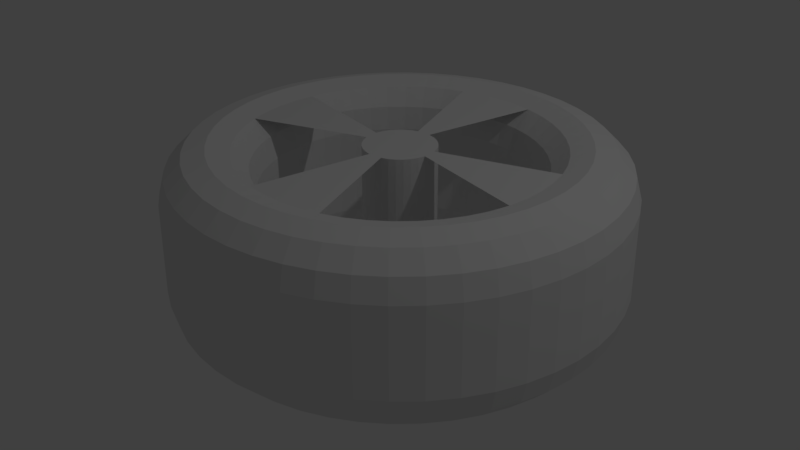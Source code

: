 # Source: wheel.blend  (saved by Blender 2.77.0; exported with 4.5.12 LTS)
import bpy
from mathutils import Matrix  # noqa: F401  (used for matrix-valued properties, if any)

bpy.ops.wm.read_factory_settings(use_empty=True)
scene = bpy.context.scene
scene.name = 'Scene'

# ---- collections
col_collection_1 = bpy.data.collections.new('Collection 1'); scene.collection.children.link(col_collection_1)

# ---- world
world_world = bpy.data.worlds.new('World'); scene.world = world_world
world_world.color = (0.05088, 0.05088, 0.05088)
world_world.use_sun_shadow = False
world_world.sun_shadow_jitter_overblur = 0.0
world_world.cycles.sampling_method = 'MANUAL'

# ---- cameras
cam_camera = bpy.data.cameras.new('Camera')
cam_camera.clip_end = 100.0
cam_camera.lens = 35.0
cam_camera.sensor_width = 32.0
cam_camera.sensor_height = 18.0
cam_camera.ortho_scale = 7.314
cam_camera.dof.focus_distance = 0.0
cam_camera.dof.aperture_fstop = 128.0

# ---- lights
light_lamp = bpy.data.lights.new('Lamp', 'POINT')
light_lamp.transmission_factor = 0.0
light_lamp.cutoff_distance = 30.0
light_lamp.energy = 100.0
light_lamp.shadow_buffer_clip_start = 1.001
light_lamp.shadow_soft_size = 0.1
light_lamp.shadow_maximum_resolution = 0.006
light_lamp.use_absolute_resolution = True

# ---- meshes
me_torus_003 = bpy.data.meshes.new('Torus.003')
me_torus_003.from_pydata([(1.25, 0.0, 0.0), (0.75, 0.0, 3.062e-17), (0.7835, 0.0, -0.125), (0.875, 0.0, -0.2165), (1.0, 0.0, -0.25), (1.125, 0.0, -0.2165), (1.217, 0.0, -0.125), (1.239, 0.1632, 0.0), (0.7436, 0.09789, 3.062e-17), (0.7768, 0.1023, -0.125), (0.8675, 0.1142, -0.2165), (0.9914, 0.1305, -0.25), (1.115, 0.1468, -0.2165), (1.206, 0.1588, -0.125), (1.207, 0.3235, 0.0), (0.7244, 0.1941, 3.062e-17), (0.7568, 0.2028, -0.125), (0.8452, 0.2265, -0.2165), (0.9659, 0.2588, -0.25), (1.087, 0.2912, -0.2165), (1.175, 0.3149, -0.125), (1.155, 0.4784, 0.0), (0.6929, 0.287, 3.062e-17), (0.7239, 0.2998, -0.125), (0.8084, 0.3348, -0.2165), (0.9239, 0.3827, -0.25), (1.039, 0.4305, -0.2165), (1.124, 0.4655, -0.125), (1.083, 0.625, 0.0), (0.6495, 0.375, 3.062e-17), (0.6785, 0.3917, -0.125), (0.7578, 0.4375, -0.2165), (0.866, 0.5, -0.25), (0.9743, 0.5625, -0.2165), (1.054, 0.6083, -0.125), (0.9917, 0.761, 0.0), (0.595, 0.4566, 3.062e-17), (0.6216, 0.477, -0.125), (0.6942, 0.5327, -0.2165), (0.7934, 0.6088, -0.25), (0.8925, 0.6849, -0.2165), (0.9651, 0.7406, -0.125), (0.8839, 0.8839, 0.0), (0.5303, 0.5303, 3.062e-17), (0.554, 0.554, -0.125), (0.6187, 0.6187, -0.2165), (0.7071, 0.7071, -0.25), (0.7955, 0.7955, -0.2165), (0.8602, 0.8602, -0.125), (0.761, 0.9917, 0.0), (0.4566, 0.595, 3.062e-17), (0.477, 0.6216, -0.125), (0.5327, 0.6942, -0.2165), (0.6088, 0.7934, -0.25), (0.6849, 0.8925, -0.2165), (0.7406, 0.9651, -0.125), (0.625, 1.083, 0.0), (0.375, 0.6495, 3.062e-17), (0.3917, 0.6785, -0.125), (0.4375, 0.7578, -0.2165), (0.5, 0.866, -0.25), (0.5625, 0.9743, -0.2165), (0.6083, 1.054, -0.125), (0.4784, 1.155, 0.0), (0.287, 0.6929, 3.062e-17), (0.2998, 0.7239, -0.125), (0.3348, 0.8084, -0.2165), (0.3827, 0.9239, -0.25), (0.4305, 1.039, -0.2165), (0.4655, 1.124, -0.125), (0.3235, 1.207, 0.0), (0.1941, 0.7244, 3.062e-17), (0.2028, 0.7568, -0.125), (0.2265, 0.8452, -0.2165), (0.2588, 0.9659, -0.25), (0.2912, 1.087, -0.2165), (0.3149, 1.175, -0.125), (0.1632, 1.239, 0.0), (0.09789, 0.7436, 3.062e-17), (0.1023, 0.7768, -0.125), (0.1142, 0.8675, -0.2165), (0.1305, 0.9914, -0.25), (0.1468, 1.115, -0.2165), (0.1588, 1.206, -0.125), (5.96e-08, 1.25, 0.0), (8.941e-08, 0.75, 3.062e-17), (5.96e-08, 0.7835, -0.125), (8.941e-08, 0.875, -0.2165), (8.941e-08, 1.0, -0.25), (1.192e-07, 1.125, -0.2165), (1.192e-07, 1.217, -0.125), (-0.1632, 1.239, 0.0), (-0.09789, 0.7436, 3.062e-17), (-0.1023, 0.7768, -0.125), (-0.1142, 0.8675, -0.2165), (-0.1305, 0.9914, -0.25), (-0.1468, 1.115, -0.2165), (-0.1588, 1.206, -0.125), (-0.3235, 1.207, 0.0), (-0.1941, 0.7244, 3.062e-17), (-0.2028, 0.7568, -0.125), (-0.2265, 0.8452, -0.2165), (-0.2588, 0.9659, -0.25), (-0.2912, 1.087, -0.2165), (-0.3149, 1.175, -0.125), (-0.4784, 1.155, 0.0), (-0.287, 0.6929, 3.062e-17), (-0.2998, 0.7239, -0.125), (-0.3348, 0.8084, -0.2165), (-0.3827, 0.9239, -0.25), (-0.4305, 1.039, -0.2165), (-0.4655, 1.124, -0.125), (-0.625, 1.083, 0.0), (-0.375, 0.6495, 3.062e-17), (-0.3917, 0.6785, -0.125), (-0.4375, 0.7578, -0.2165), (-0.5, 0.866, -0.25), (-0.5625, 0.9743, -0.2165), (-0.6083, 1.054, -0.125), (-0.761, 0.9917, 0.0), (-0.4566, 0.595, 3.062e-17), (-0.477, 0.6216, -0.125), (-0.5327, 0.6942, -0.2165), (-0.6088, 0.7934, -0.25), (-0.6849, 0.8925, -0.2165), (-0.7406, 0.9651, -0.125), (-0.8839, 0.8839, 0.0), (-0.5303, 0.5303, 3.062e-17), (-0.554, 0.554, -0.125), (-0.6187, 0.6187, -0.2165), (-0.7071, 0.7071, -0.25), (-0.7955, 0.7955, -0.2165), (-0.8602, 0.8602, -0.125), (-0.9917, 0.761, 0.0), (-0.595, 0.4566, 3.062e-17), (-0.6216, 0.477, -0.125), (-0.6942, 0.5327, -0.2165), (-0.7934, 0.6088, -0.25), (-0.8925, 0.6849, -0.2165), (-0.9651, 0.7406, -0.125), (-1.083, 0.625, 0.0), (-0.6495, 0.375, 3.062e-17), (-0.6785, 0.3917, -0.125), (-0.7578, 0.4375, -0.2165), (-0.866, 0.5, -0.25), (-0.9743, 0.5625, -0.2165), (-1.054, 0.6083, -0.125), (-1.155, 0.4784, 0.0), (-0.6929, 0.287, 3.062e-17), (-0.7239, 0.2998, -0.125), (-0.8084, 0.3348, -0.2165), (-0.9239, 0.3827, -0.25), (-1.039, 0.4305, -0.2165), (-1.124, 0.4655, -0.125), (-1.207, 0.3235, 0.0), (-0.7244, 0.1941, 3.062e-17), (-0.7568, 0.2028, -0.125), (-0.8452, 0.2265, -0.2165), (-0.9659, 0.2588, -0.25), (-1.087, 0.2912, -0.2165), (-1.175, 0.3149, -0.125), (-1.239, 0.1632, 0.0), (-0.7436, 0.09789, 3.062e-17), (-0.7768, 0.1023, -0.125), (-0.8675, 0.1142, -0.2165), (-0.9914, 0.1305, -0.25), (-1.115, 0.1468, -0.2165), (-1.206, 0.1588, -0.125), (-1.25, 1.093e-07, 0.0), (-0.75, 6.557e-08, 3.062e-17), (-0.7835, 6.85e-08, -0.125), (-0.875, 7.649e-08, -0.2165), (-1.0, 8.742e-08, -0.25), (-1.125, 9.835e-08, -0.2165), (-1.217, 1.064e-07, -0.125), (-1.239, -0.1632, 0.0), (-0.7436, -0.09789, 3.062e-17), (-0.7768, -0.1023, -0.125), (-0.8675, -0.1142, -0.2165), (-0.9914, -0.1305, -0.25), (-1.115, -0.1468, -0.2165), (-1.206, -0.1588, -0.125), (-1.207, -0.3235, 0.0), (-0.7244, -0.1941, 3.062e-17), (-0.7568, -0.2028, -0.125), (-0.8452, -0.2265, -0.2165), (-0.9659, -0.2588, -0.25), (-1.087, -0.2912, -0.2165), (-1.175, -0.3149, -0.125), (-1.155, -0.4784, 0.0), (-0.6929, -0.287, 3.062e-17), (-0.7239, -0.2998, -0.125), (-0.8084, -0.3348, -0.2165), (-0.9239, -0.3827, -0.25), (-1.039, -0.4305, -0.2165), (-1.124, -0.4655, -0.125), (-1.083, -0.625, 0.0), (-0.6495, -0.375, 3.062e-17), (-0.6785, -0.3917, -0.125), (-0.7578, -0.4375, -0.2165), (-0.866, -0.5, -0.25), (-0.9743, -0.5625, -0.2165), (-1.054, -0.6083, -0.125), (-0.9917, -0.761, 0.0), (-0.595, -0.4566, 3.062e-17), (-0.6216, -0.477, -0.125), (-0.6942, -0.5327, -0.2165), (-0.7934, -0.6088, -0.25), (-0.8925, -0.6849, -0.2165), (-0.9651, -0.7406, -0.125), (-0.8839, -0.8839, 0.0), (-0.5303, -0.5303, 3.062e-17), (-0.554, -0.554, -0.125), (-0.6187, -0.6187, -0.2165), (-0.7071, -0.7071, -0.25), (-0.7955, -0.7955, -0.2165), (-0.8602, -0.8602, -0.125), (-0.761, -0.9917, 0.0), (-0.4566, -0.595, 3.062e-17), (-0.477, -0.6216, -0.125), (-0.5327, -0.6942, -0.2165), (-0.6088, -0.7934, -0.25), (-0.6849, -0.8925, -0.2165), (-0.7406, -0.9651, -0.125), (-0.625, -1.083, 0.0), (-0.375, -0.6495, 3.062e-17), (-0.3917, -0.6785, -0.125), (-0.4375, -0.7578, -0.2165), (-0.5, -0.866, -0.25), (-0.5625, -0.9743, -0.2165), (-0.6083, -1.054, -0.125), (-0.4784, -1.155, 0.0), (-0.287, -0.6929, 3.062e-17), (-0.2998, -0.7239, -0.125), (-0.3348, -0.8084, -0.2165), (-0.3827, -0.9239, -0.25), (-0.4305, -1.039, -0.2165), (-0.4655, -1.124, -0.125), (-0.3235, -1.207, 0.0), (-0.1941, -0.7244, 3.062e-17), (-0.2028, -0.7568, -0.125), (-0.2265, -0.8452, -0.2165), (-0.2588, -0.9659, -0.25), (-0.2912, -1.087, -0.2165), (-0.3149, -1.175, -0.125), (-0.1632, -1.239, 0.0), (-0.0979, -0.7436, 3.062e-17), (-0.1023, -0.7768, -0.125), (-0.1142, -0.8675, -0.2165), (-0.1305, -0.9914, -0.25), (-0.1468, -1.115, -0.2165), (-0.1588, -1.206, -0.125), (5.96e-08, -1.25, 0.0), (8.941e-08, -0.75, 3.062e-17), (5.96e-08, -0.7835, -0.125), (8.941e-08, -0.875, -0.2165), (8.941e-08, -1.0, -0.25), (1.192e-07, -1.125, -0.2165), (1.192e-07, -1.217, -0.125), (0.1632, -1.239, 0.0), (0.09789, -0.7436, 3.062e-17), (0.1023, -0.7768, -0.125), (0.1142, -0.8675, -0.2165), (0.1305, -0.9914, -0.25), (0.1468, -1.115, -0.2165), (0.1588, -1.206, -0.125), (0.3235, -1.207, 0.0), (0.1941, -0.7244, 3.062e-17), (0.2028, -0.7568, -0.125), (0.2265, -0.8452, -0.2165), (0.2588, -0.9659, -0.25), (0.2912, -1.087, -0.2165), (0.3149, -1.175, -0.125), (0.4784, -1.155, 0.0), (0.287, -0.6929, 3.062e-17), (0.2998, -0.7239, -0.125), (0.3348, -0.8084, -0.2165), (0.3827, -0.9239, -0.25), (0.4305, -1.039, -0.2165), (0.4655, -1.124, -0.125), (0.625, -1.083, 0.0), (0.375, -0.6495, 3.062e-17), (0.3917, -0.6785, -0.125), (0.4375, -0.7578, -0.2165), (0.5, -0.866, -0.25), (0.5625, -0.9743, -0.2165), (0.6083, -1.054, -0.125), (0.761, -0.9917, 0.0), (0.4566, -0.595, 3.062e-17), (0.477, -0.6216, -0.125), (0.5327, -0.6942, -0.2165), (0.6088, -0.7934, -0.25), (0.6849, -0.8925, -0.2165), (0.7406, -0.9651, -0.125), (0.8839, -0.8839, 0.0), (0.5303, -0.5303, 3.062e-17), (0.554, -0.554, -0.125), (0.6187, -0.6187, -0.2165), (0.7071, -0.7071, -0.25), (0.7955, -0.7955, -0.2165), (0.8602, -0.8602, -0.125), (0.9917, -0.761, 0.0), (0.595, -0.4566, 3.062e-17), (0.6216, -0.477, -0.125), (0.6942, -0.5327, -0.2165), (0.7934, -0.6088, -0.25), (0.8925, -0.6849, -0.2165), (0.9651, -0.7406, -0.125), (1.083, -0.625, 0.0), (0.6495, -0.375, 3.062e-17), (0.6785, -0.3917, -0.125), (0.7578, -0.4375, -0.2165), (0.866, -0.5, -0.25), (0.9743, -0.5625, -0.2165), (1.054, -0.6083, -0.125), (1.155, -0.4784, 0.0), (0.6929, -0.287, 3.062e-17), (0.7239, -0.2998, -0.125), (0.8084, -0.3348, -0.2165), (0.9239, -0.3827, -0.25), (1.039, -0.4305, -0.2165), (1.124, -0.4655, -0.125), (1.207, -0.3235, 0.0), (0.7244, -0.1941, 3.062e-17), (0.7568, -0.2028, -0.125), (0.8452, -0.2265, -0.2165), (0.9659, -0.2588, -0.25), (1.087, -0.2912, -0.2165), (1.175, -0.3149, -0.125), (1.239, -0.1632, 0.0), (0.7436, -0.09789, 3.062e-17), (0.7768, -0.1023, -0.125), (0.8675, -0.1142, -0.2165), (0.9914, -0.1305, -0.25), (1.115, -0.1468, -0.2165), (1.206, -0.1588, -0.125), (1.25, 0.0, 0.5), (1.217, 0.0, 0.625), (1.125, 0.0, 0.7165), (1.0, 0.0, 0.75), (0.875, 0.0, 0.7165), (0.7835, 0.0, 0.625), (0.75, 0.0, 0.5), (1.239, 0.1632, 0.5), (1.206, 0.1588, 0.625), (1.115, 0.1468, 0.7165), (0.9914, 0.1305, 0.75), (0.8675, 0.1142, 0.7165), (0.7768, 0.1023, 0.625), (0.7436, 0.09789, 0.5), (1.207, 0.3235, 0.5), (1.175, 0.3149, 0.625), (1.087, 0.2912, 0.7165), (0.9659, 0.2588, 0.75), (0.8452, 0.2265, 0.7165), (0.7568, 0.2028, 0.625), (0.7244, 0.1941, 0.5), (1.155, 0.4784, 0.5), (1.124, 0.4655, 0.625), (1.039, 0.4305, 0.7165), (0.9239, 0.3827, 0.75), (0.8084, 0.3348, 0.7165), (0.7239, 0.2998, 0.625), (0.6929, 0.287, 0.5), (1.083, 0.625, 0.5), (1.054, 0.6083, 0.625), (0.9743, 0.5625, 0.7165), (0.866, 0.5, 0.75), (0.7578, 0.4375, 0.7165), (0.6785, 0.3917, 0.625), (0.6495, 0.375, 0.5), (0.9917, 0.761, 0.5), (0.9651, 0.7406, 0.625), (0.8925, 0.6849, 0.7165), (0.7934, 0.6088, 0.75), (0.6942, 0.5327, 0.7165), (0.6216, 0.477, 0.625), (0.595, 0.4566, 0.5), (0.8839, 0.8839, 0.5), (0.8602, 0.8602, 0.625), (0.7955, 0.7955, 0.7165), (0.7071, 0.7071, 0.75), (0.6187, 0.6187, 0.7165), (0.554, 0.554, 0.625), (0.5303, 0.5303, 0.5), (0.761, 0.9917, 0.5), (0.7406, 0.9651, 0.625), (0.6849, 0.8925, 0.7165), (0.6088, 0.7934, 0.75), (0.5327, 0.6942, 0.7165), (0.477, 0.6216, 0.625), (0.4566, 0.595, 0.5), (0.625, 1.083, 0.5), (0.6083, 1.054, 0.625), (0.5625, 0.9743, 0.7165), (0.5, 0.866, 0.75), (0.4375, 0.7578, 0.7165), (0.3917, 0.6785, 0.625), (0.375, 0.6495, 0.5), (0.4784, 1.155, 0.5), (0.4655, 1.124, 0.625), (0.4305, 1.039, 0.7165), (0.3827, 0.9239, 0.75), (0.3348, 0.8084, 0.7165), (0.2998, 0.7239, 0.625), (0.287, 0.6929, 0.5), (0.3235, 1.207, 0.5), (0.3149, 1.175, 0.625), (0.2912, 1.087, 0.7165), (0.2588, 0.9659, 0.75), (0.2265, 0.8452, 0.7165), (0.2028, 0.7568, 0.625), (0.1941, 0.7244, 0.5), (0.1632, 1.239, 0.5), (0.1588, 1.206, 0.625), (0.1468, 1.115, 0.7165), (0.1305, 0.9914, 0.75), (0.1142, 0.8675, 0.7165), (0.1023, 0.7768, 0.625), (0.09789, 0.7436, 0.5), (5.96e-08, 1.25, 0.5), (1.192e-07, 1.217, 0.625), (1.192e-07, 1.125, 0.7165), (8.941e-08, 1.0, 0.75), (8.941e-08, 0.875, 0.7165), (5.96e-08, 0.7835, 0.625), (8.941e-08, 0.75, 0.5), (-0.1632, 1.239, 0.5), (-0.1588, 1.206, 0.625), (-0.1468, 1.115, 0.7165), (-0.1305, 0.9914, 0.75), (-0.1142, 0.8675, 0.7165), (-0.1023, 0.7768, 0.625), (-0.09789, 0.7436, 0.5), (-0.3235, 1.207, 0.5), (-0.3149, 1.175, 0.625), (-0.2912, 1.087, 0.7165), (-0.2588, 0.9659, 0.75), (-0.2265, 0.8452, 0.7165), (-0.2028, 0.7568, 0.625), (-0.1941, 0.7244, 0.5), (-0.4784, 1.155, 0.5), (-0.4655, 1.124, 0.625), (-0.4305, 1.039, 0.7165), (-0.3827, 0.9239, 0.75), (-0.3348, 0.8084, 0.7165), (-0.2998, 0.7239, 0.625), (-0.287, 0.6929, 0.5), (-0.625, 1.083, 0.5), (-0.6083, 1.054, 0.625), (-0.5625, 0.9743, 0.7165), (-0.5, 0.866, 0.75), (-0.4375, 0.7578, 0.7165), (-0.3917, 0.6785, 0.625), (-0.375, 0.6495, 0.5), (-0.761, 0.9917, 0.5), (-0.7406, 0.9651, 0.625), (-0.6849, 0.8925, 0.7165), (-0.6088, 0.7934, 0.75), (-0.5327, 0.6942, 0.7165), (-0.477, 0.6216, 0.625), (-0.4566, 0.595, 0.5), (-0.8839, 0.8839, 0.5), (-0.8602, 0.8602, 0.625), (-0.7955, 0.7955, 0.7165), (-0.7071, 0.7071, 0.75), (-0.6187, 0.6187, 0.7165), (-0.554, 0.554, 0.625), (-0.5303, 0.5303, 0.5), (-0.9917, 0.761, 0.5), (-0.9651, 0.7406, 0.625), (-0.8925, 0.6849, 0.7165), (-0.7934, 0.6088, 0.75), (-0.6942, 0.5327, 0.7165), (-0.6216, 0.477, 0.625), (-0.595, 0.4566, 0.5), (-1.083, 0.625, 0.5), (-1.054, 0.6083, 0.625), (-0.9743, 0.5625, 0.7165), (-0.866, 0.5, 0.75), (-0.7578, 0.4375, 0.7165), (-0.6785, 0.3917, 0.625), (-0.6495, 0.375, 0.5), (-1.155, 0.4784, 0.5), (-1.124, 0.4655, 0.625), (-1.039, 0.4305, 0.7165), (-0.9239, 0.3827, 0.75), (-0.8084, 0.3348, 0.7165), (-0.7239, 0.2998, 0.625), (-0.6929, 0.287, 0.5), (-1.207, 0.3235, 0.5), (-1.175, 0.3149, 0.625), (-1.087, 0.2912, 0.7165), (-0.9659, 0.2588, 0.75), (-0.8452, 0.2265, 0.7165), (-0.7568, 0.2028, 0.625), (-0.7244, 0.1941, 0.5), (-1.239, 0.1632, 0.5), (-1.206, 0.1588, 0.625), (-1.115, 0.1468, 0.7165), (-0.9914, 0.1305, 0.75), (-0.8675, 0.1142, 0.7165), (-0.7768, 0.1023, 0.625), (-0.7436, 0.09789, 0.5), (-1.25, 1.093e-07, 0.5), (-1.217, 1.064e-07, 0.625), (-1.125, 9.835e-08, 0.7165), (-1.0, 8.742e-08, 0.75), (-0.875, 7.649e-08, 0.7165), (-0.7835, 6.85e-08, 0.625), (-0.75, 6.557e-08, 0.5), (-1.239, -0.1632, 0.5), (-1.206, -0.1588, 0.625), (-1.115, -0.1468, 0.7165), (-0.9914, -0.1305, 0.75), (-0.8675, -0.1142, 0.7165), (-0.7768, -0.1023, 0.625), (-0.7436, -0.09789, 0.5), (-1.207, -0.3235, 0.5), (-1.175, -0.3149, 0.625), (-1.087, -0.2912, 0.7165), (-0.9659, -0.2588, 0.75), (-0.8452, -0.2265, 0.7165), (-0.7568, -0.2028, 0.625), (-0.7244, -0.1941, 0.5), (-1.155, -0.4784, 0.5), (-1.124, -0.4655, 0.625), (-1.039, -0.4305, 0.7165), (-0.9239, -0.3827, 0.75), (-0.8084, -0.3348, 0.7165), (-0.7239, -0.2998, 0.625), (-0.6929, -0.287, 0.5), (-1.083, -0.625, 0.5), (-1.054, -0.6083, 0.625), (-0.9743, -0.5625, 0.7165), (-0.866, -0.5, 0.75), (-0.7578, -0.4375, 0.7165), (-0.6785, -0.3917, 0.625), (-0.6495, -0.375, 0.5), (-0.9917, -0.761, 0.5), (-0.9651, -0.7406, 0.625), (-0.8925, -0.6849, 0.7165), (-0.7934, -0.6088, 0.75), (-0.6942, -0.5327, 0.7165), (-0.6216, -0.477, 0.625), (-0.595, -0.4566, 0.5), (-0.8839, -0.8839, 0.5), (-0.8602, -0.8602, 0.625), (-0.7955, -0.7955, 0.7165), (-0.7071, -0.7071, 0.75), (-0.6187, -0.6187, 0.7165), (-0.554, -0.554, 0.625), (-0.5303, -0.5303, 0.5), (-0.761, -0.9917, 0.5), (-0.7406, -0.9651, 0.625), (-0.6849, -0.8925, 0.7165), (-0.6088, -0.7934, 0.75), (-0.5327, -0.6942, 0.7165), (-0.477, -0.6216, 0.625), (-0.4566, -0.595, 0.5), (-0.625, -1.083, 0.5), (-0.6083, -1.054, 0.625), (-0.5625, -0.9743, 0.7165), (-0.5, -0.866, 0.75), (-0.4375, -0.7578, 0.7165), (-0.3917, -0.6785, 0.625), (-0.375, -0.6495, 0.5), (-0.4784, -1.155, 0.5), (-0.4655, -1.124, 0.625), (-0.4305, -1.039, 0.7165), (-0.3827, -0.9239, 0.75), (-0.3348, -0.8084, 0.7165), (-0.2998, -0.7239, 0.625), (-0.287, -0.6929, 0.5), (-0.3235, -1.207, 0.5), (-0.3149, -1.175, 0.625), (-0.2912, -1.087, 0.7165), (-0.2588, -0.9659, 0.75), (-0.2265, -0.8452, 0.7165), (-0.2028, -0.7568, 0.625), (-0.1941, -0.7244, 0.5), (-0.1632, -1.239, 0.5), (-0.1588, -1.206, 0.625), (-0.1468, -1.115, 0.7165), (-0.1305, -0.9914, 0.75), (-0.1142, -0.8675, 0.7165), (-0.1023, -0.7768, 0.625), (-0.0979, -0.7436, 0.5), (5.96e-08, -1.25, 0.5), (1.192e-07, -1.217, 0.625), (1.192e-07, -1.125, 0.7165), (8.941e-08, -1.0, 0.75), (8.941e-08, -0.875, 0.7165), (5.96e-08, -0.7835, 0.625), (8.941e-08, -0.75, 0.5), (0.1632, -1.239, 0.5), (0.1588, -1.206, 0.625), (0.1468, -1.115, 0.7165), (0.1305, -0.9914, 0.75), (0.1142, -0.8675, 0.7165), (0.1023, -0.7768, 0.625), (0.09789, -0.7436, 0.5), (0.3235, -1.207, 0.5), (0.3149, -1.175, 0.625), (0.2912, -1.087, 0.7165), (0.2588, -0.9659, 0.75), (0.2265, -0.8452, 0.7165), (0.2028, -0.7568, 0.625), (0.1941, -0.7244, 0.5), (0.4784, -1.155, 0.5), (0.4655, -1.124, 0.625), (0.4305, -1.039, 0.7165), (0.3827, -0.9239, 0.75), (0.3348, -0.8084, 0.7165), (0.2998, -0.7239, 0.625), (0.287, -0.6929, 0.5), (0.625, -1.083, 0.5), (0.6083, -1.054, 0.625), (0.5625, -0.9743, 0.7165), (0.5, -0.866, 0.75), (0.4375, -0.7578, 0.7165), (0.3917, -0.6785, 0.625), (0.375, -0.6495, 0.5), (0.761, -0.9917, 0.5), (0.7406, -0.9651, 0.625), (0.6849, -0.8925, 0.7165), (0.6088, -0.7934, 0.75), (0.5327, -0.6942, 0.7165), (0.477, -0.6216, 0.625), (0.4566, -0.595, 0.5), (0.8839, -0.8839, 0.5), (0.8602, -0.8602, 0.625), (0.7955, -0.7955, 0.7165), (0.7071, -0.7071, 0.75), (0.6187, -0.6187, 0.7165), (0.554, -0.554, 0.625), (0.5303, -0.5303, 0.5), (0.9917, -0.761, 0.5), (0.9651, -0.7406, 0.625), (0.8925, -0.6849, 0.7165), (0.7934, -0.6088, 0.75), (0.6942, -0.5327, 0.7165), (0.6216, -0.477, 0.625), (0.595, -0.4566, 0.5), (1.083, -0.625, 0.5), (1.054, -0.6083, 0.625), (0.9743, -0.5625, 0.7165), (0.866, -0.5, 0.75), (0.7578, -0.4375, 0.7165), (0.6785, -0.3917, 0.625), (0.6495, -0.375, 0.5), (1.155, -0.4784, 0.5), (1.124, -0.4655, 0.625), (1.039, -0.4305, 0.7165), (0.9239, -0.3827, 0.75), (0.8084, -0.3348, 0.7165), (0.7239, -0.2998, 0.625), (0.6929, -0.287, 0.5), (1.207, -0.3235, 0.5), (1.175, -0.3149, 0.625), (1.087, -0.2912, 0.7165), (0.9659, -0.2588, 0.75), (0.8452, -0.2265, 0.7165), (0.7568, -0.2028, 0.625), (0.7244, -0.1941, 0.5), (1.239, -0.1632, 0.5), (1.206, -0.1588, 0.625), (1.115, -0.1468, 0.7165), (0.9914, -0.1305, 0.75), (0.8675, -0.1142, 0.7165), (0.7768, -0.1023, 0.625), (0.7436, -0.09789, 0.5), (0.0, 0.2, -0.18), (0.0, 0.2, 0.72), (0.03902, 0.1962, -0.18), (0.03902, 0.1962, 0.72), (0.07654, 0.1848, -0.18), (0.07654, 0.1848, 0.72), (0.1111, 0.1663, -0.18), (0.1111, 0.1663, 0.72), (0.1414, 0.1414, -0.18), (0.1414, 0.1414, 0.72), (0.1663, 0.1111, -0.18), (0.1663, 0.1111, 0.72), (0.1848, 0.07654, -0.18), (0.1848, 0.07654, 0.72), (0.1962, 0.03902, -0.18), (0.1962, 0.03902, 0.72), (0.2, 1.51e-08, -0.18), (0.2, 1.51e-08, 0.72), (0.1962, -0.03902, -0.18), (0.1962, -0.03902, 0.72), (0.1848, -0.07654, -0.18), (0.1848, -0.07654, 0.72), (0.1663, -0.1111, -0.18), (0.1663, -0.1111, 0.72), (0.1414, -0.1414, -0.18), (0.1414, -0.1414, 0.72), (0.1111, -0.1663, -0.18), (0.1111, -0.1663, 0.72), (0.07654, -0.1848, -0.18), (0.07654, -0.1848, 0.72), (0.03902, -0.1962, -0.18), (0.03902, -0.1962, 0.72), (-6.517e-08, -0.2, -0.18), (-6.517e-08, -0.2, 0.72), (-0.03902, -0.1962, -0.18), (-0.03902, -0.1962, 0.72), (-0.07654, -0.1848, -0.18), (-0.07654, -0.1848, 0.72), (-0.1111, -0.1663, -0.18), (-0.1111, -0.1663, 0.72), (-0.1414, -0.1414, -0.18), (-0.1414, -0.1414, 0.72), (-0.1663, -0.1111, -0.18), (-0.1663, -0.1111, 0.72), (-0.1848, -0.07654, -0.18), (-0.1848, -0.07654, 0.72), (-0.1962, -0.03902, -0.18), (-0.1962, -0.03902, 0.72), (-0.2, 1.931e-07, -0.18), (-0.2, 1.931e-07, 0.72), (-0.1962, 0.03902, -0.18), (-0.1962, 0.03902, 0.72), (-0.1848, 0.07654, -0.18), (-0.1848, 0.07654, 0.72), (-0.1663, 0.1111, -0.18), (-0.1663, 0.1111, 0.72), (-0.1414, 0.1414, -0.18), (-0.1414, 0.1414, 0.72), (-0.1111, 0.1663, -0.18), (-0.1111, 0.1663, 0.72), (-0.07654, 0.1848, -0.18), (-0.07654, 0.1848, 0.72), (-0.03902, 0.1962, -0.18), (-0.03902, 0.1962, 0.72)], [], [(1, 8, 9, 2), (2, 9, 10, 3), (3, 10, 11, 4), (4, 11, 12, 5), (5, 12, 13, 6), (0, 6, 13, 7), (8, 15, 16, 9), (9, 16, 17, 10), (10, 17, 18, 11), (11, 18, 19, 12), (12, 19, 20, 13), (13, 20, 14, 7), (15, 22, 23, 16), (16, 23, 24, 17), (17, 24, 25, 18), (18, 25, 26, 19), (19, 26, 27, 20), (20, 27, 21, 14), (22, 29, 30, 23), (23, 30, 31, 24), (24, 31, 32, 25), (25, 32, 33, 26), (26, 33, 34, 27), (27, 34, 28, 21), (29, 36, 37, 30), (30, 37, 38, 31), (31, 38, 39, 32), (32, 39, 40, 33), (33, 40, 41, 34), (34, 41, 35, 28), (36, 43, 44, 37), (37, 44, 45, 38), (38, 45, 46, 39), (39, 46, 47, 40), (40, 47, 48, 41), (41, 48, 42, 35), (43, 50, 51, 44), (44, 51, 52, 45), (45, 52, 53, 46), (46, 53, 54, 47), (47, 54, 55, 48), (48, 55, 49, 42), (50, 57, 58, 51), (51, 58, 59, 52), (52, 59, 60, 53), (53, 60, 61, 54), (54, 61, 62, 55), (55, 62, 56, 49), (57, 64, 65, 58), (58, 65, 66, 59), (59, 66, 67, 60), (60, 67, 68, 61), (61, 68, 69, 62), (62, 69, 63, 56), (64, 71, 72, 65), (65, 72, 73, 66), (66, 73, 74, 67), (67, 74, 75, 68), (68, 75, 76, 69), (69, 76, 70, 63), (71, 78, 79, 72), (72, 79, 80, 73), (73, 80, 81, 74), (74, 81, 82, 75), (75, 82, 83, 76), (76, 83, 77, 70), (78, 85, 86, 79), (79, 86, 87, 80), (80, 87, 88, 81), (81, 88, 89, 82), (82, 89, 90, 83), (83, 90, 84, 77), (85, 92, 93, 86), (86, 93, 94, 87), (87, 94, 95, 88), (88, 95, 96, 89), (89, 96, 97, 90), (90, 97, 91, 84), (92, 99, 100, 93), (93, 100, 101, 94), (94, 101, 102, 95), (95, 102, 103, 96), (96, 103, 104, 97), (97, 104, 98, 91), (99, 106, 107, 100), (100, 107, 108, 101), (101, 108, 109, 102), (102, 109, 110, 103), (103, 110, 111, 104), (104, 111, 105, 98), (106, 113, 114, 107), (107, 114, 115, 108), (108, 115, 116, 109), (109, 116, 117, 110), (110, 117, 118, 111), (111, 118, 112, 105), (113, 120, 121, 114), (114, 121, 122, 115), (115, 122, 123, 116), (116, 123, 124, 117), (117, 124, 125, 118), (118, 125, 119, 112), (120, 127, 128, 121), (121, 128, 129, 122), (122, 129, 130, 123), (123, 130, 131, 124), (124, 131, 132, 125), (125, 132, 126, 119), (127, 134, 135, 128), (128, 135, 136, 129), (129, 136, 137, 130), (130, 137, 138, 131), (131, 138, 139, 132), (132, 139, 133, 126), (134, 141, 142, 135), (135, 142, 143, 136), (136, 143, 144, 137), (137, 144, 145, 138), (138, 145, 146, 139), (139, 146, 140, 133), (141, 148, 149, 142), (142, 149, 150, 143), (143, 150, 151, 144), (144, 151, 152, 145), (145, 152, 153, 146), (146, 153, 147, 140), (148, 155, 156, 149), (149, 156, 157, 150), (150, 157, 158, 151), (151, 158, 159, 152), (152, 159, 160, 153), (153, 160, 154, 147), (155, 162, 163, 156), (156, 163, 164, 157), (157, 164, 165, 158), (158, 165, 166, 159), (159, 166, 167, 160), (160, 167, 161, 154), (162, 169, 170, 163), (163, 170, 171, 164), (164, 171, 172, 165), (165, 172, 173, 166), (166, 173, 174, 167), (167, 174, 168, 161), (169, 176, 177, 170), (170, 177, 178, 171), (171, 178, 179, 172), (172, 179, 180, 173), (173, 180, 181, 174), (174, 181, 175, 168), (176, 183, 184, 177), (177, 184, 185, 178), (178, 185, 186, 179), (179, 186, 187, 180), (180, 187, 188, 181), (181, 188, 182, 175), (183, 190, 191, 184), (184, 191, 192, 185), (185, 192, 193, 186), (186, 193, 194, 187), (187, 194, 195, 188), (188, 195, 189, 182), (190, 197, 198, 191), (191, 198, 199, 192), (192, 199, 200, 193), (193, 200, 201, 194), (194, 201, 202, 195), (195, 202, 196, 189), (197, 204, 205, 198), (198, 205, 206, 199), (199, 206, 207, 200), (200, 207, 208, 201), (201, 208, 209, 202), (202, 209, 203, 196), (204, 211, 212, 205), (205, 212, 213, 206), (206, 213, 214, 207), (207, 214, 215, 208), (208, 215, 216, 209), (209, 216, 210, 203), (211, 218, 219, 212), (212, 219, 220, 213), (213, 220, 221, 214), (214, 221, 222, 215), (215, 222, 223, 216), (216, 223, 217, 210), (218, 225, 226, 219), (219, 226, 227, 220), (220, 227, 228, 221), (221, 228, 229, 222), (222, 229, 230, 223), (223, 230, 224, 217), (225, 232, 233, 226), (226, 233, 234, 227), (227, 234, 235, 228), (228, 235, 236, 229), (229, 236, 237, 230), (230, 237, 231, 224), (232, 239, 240, 233), (233, 240, 241, 234), (234, 241, 242, 235), (235, 242, 243, 236), (236, 243, 244, 237), (237, 244, 238, 231), (239, 246, 247, 240), (240, 247, 248, 241), (241, 248, 249, 242), (242, 249, 250, 243), (243, 250, 251, 244), (244, 251, 245, 238), (246, 253, 254, 247), (247, 254, 255, 248), (248, 255, 256, 249), (249, 256, 257, 250), (250, 257, 258, 251), (251, 258, 252, 245), (253, 260, 261, 254), (254, 261, 262, 255), (255, 262, 263, 256), (256, 263, 264, 257), (257, 264, 265, 258), (258, 265, 259, 252), (260, 267, 268, 261), (261, 268, 269, 262), (262, 269, 270, 263), (263, 270, 271, 264), (264, 271, 272, 265), (265, 272, 266, 259), (267, 274, 275, 268), (268, 275, 276, 269), (269, 276, 277, 270), (270, 277, 278, 271), (271, 278, 279, 272), (272, 279, 273, 266), (274, 281, 282, 275), (275, 282, 283, 276), (276, 283, 284, 277), (277, 284, 285, 278), (278, 285, 286, 279), (279, 286, 280, 273), (281, 288, 289, 282), (282, 289, 290, 283), (283, 290, 291, 284), (284, 291, 292, 285), (285, 292, 293, 286), (286, 293, 287, 280), (288, 295, 296, 289), (289, 296, 297, 290), (290, 297, 298, 291), (291, 298, 299, 292), (292, 299, 300, 293), (293, 300, 294, 287), (295, 302, 303, 296), (296, 303, 304, 297), (297, 304, 305, 298), (298, 305, 306, 299), (299, 306, 307, 300), (300, 307, 301, 294), (302, 309, 310, 303), (303, 310, 311, 304), (304, 311, 312, 305), (305, 312, 313, 306), (306, 313, 314, 307), (307, 314, 308, 301), (309, 316, 317, 310), (310, 317, 318, 311), (311, 318, 319, 312), (312, 319, 320, 313), (313, 320, 321, 314), (314, 321, 315, 308), (316, 323, 324, 317), (317, 324, 325, 318), (318, 325, 326, 319), (319, 326, 327, 320), (320, 327, 328, 321), (321, 328, 322, 315), (323, 330, 331, 324), (324, 331, 332, 325), (325, 332, 333, 326), (326, 333, 334, 327), (327, 334, 335, 328), (328, 335, 329, 322), (330, 1, 2, 331), (331, 2, 3, 332), (332, 3, 4, 333), (333, 4, 5, 334), (334, 5, 6, 335), (335, 6, 0, 329), (336, 343, 344, 337), (337, 344, 345, 338), (338, 345, 346, 339), (339, 346, 347, 340), (340, 347, 348, 341), (341, 348, 349, 342), (343, 350, 351, 344), (344, 351, 352, 345), (345, 352, 353, 346), (346, 353, 354, 347), (347, 354, 355, 348), (348, 355, 356, 349), (350, 357, 358, 351), (351, 358, 359, 352), (352, 359, 360, 353), (353, 360, 361, 354), (354, 361, 362, 355), (355, 362, 363, 356), (357, 364, 365, 358), (358, 365, 366, 359), (359, 366, 367, 360), (360, 367, 368, 361), (361, 368, 369, 362), (362, 369, 370, 363), (364, 371, 372, 365), (365, 372, 373, 366), (366, 373, 374, 367), (367, 374, 375, 368), (368, 375, 376, 369), (369, 376, 377, 370), (371, 378, 379, 372), (372, 379, 380, 373), (373, 380, 381, 374), (374, 381, 382, 375), (375, 382, 383, 376), (376, 383, 384, 377), (378, 385, 386, 379), (379, 386, 387, 380), (380, 387, 388, 381), (381, 388, 389, 382), (382, 389, 390, 383), (383, 390, 391, 384), (385, 392, 393, 386), (386, 393, 394, 387), (387, 394, 395, 388), (388, 395, 396, 389), (389, 396, 397, 390), (390, 397, 398, 391), (392, 399, 400, 393), (393, 400, 401, 394), (394, 401, 402, 395), (395, 402, 403, 396), (396, 403, 404, 397), (397, 404, 405, 398), (399, 406, 407, 400), (400, 407, 408, 401), (401, 408, 409, 402), (402, 409, 410, 403), (403, 410, 411, 404), (404, 411, 412, 405), (406, 413, 414, 407), (407, 414, 415, 408), (408, 415, 416, 409), (409, 416, 417, 410), (410, 417, 418, 411), (411, 418, 419, 412), (413, 420, 421, 414), (414, 421, 422, 415), (415, 422, 423, 416), (416, 423, 424, 417), (417, 424, 425, 418), (418, 425, 426, 419), (420, 427, 428, 421), (421, 428, 429, 422), (422, 429, 430, 423), (423, 430, 431, 424), (424, 431, 432, 425), (425, 432, 433, 426), (427, 434, 435, 428), (428, 435, 436, 429), (429, 436, 437, 430), (430, 437, 438, 431), (431, 438, 439, 432), (432, 439, 440, 433), (434, 441, 442, 435), (435, 442, 443, 436), (436, 443, 444, 437), (437, 444, 445, 438), (438, 445, 446, 439), (439, 446, 447, 440), (441, 448, 449, 442), (442, 449, 450, 443), (443, 450, 451, 444), (444, 451, 452, 445), (445, 452, 453, 446), (446, 453, 454, 447), (448, 455, 456, 449), (449, 456, 457, 450), (450, 457, 458, 451), (451, 458, 459, 452), (452, 459, 460, 453), (453, 460, 461, 454), (455, 462, 463, 456), (456, 463, 464, 457), (457, 464, 465, 458), (458, 465, 466, 459), (459, 466, 467, 460), (460, 467, 468, 461), (462, 469, 470, 463), (463, 470, 471, 464), (464, 471, 472, 465), (465, 472, 473, 466), (466, 473, 474, 467), (467, 474, 475, 468), (469, 476, 477, 470), (470, 477, 478, 471), (471, 478, 479, 472), (472, 479, 480, 473), (473, 480, 481, 474), (474, 481, 482, 475), (476, 483, 484, 477), (477, 484, 485, 478), (478, 485, 486, 479), (479, 486, 487, 480), (480, 487, 488, 481), (481, 488, 489, 482), (483, 490, 491, 484), (484, 491, 492, 485), (485, 492, 493, 486), (486, 493, 494, 487), (487, 494, 495, 488), (488, 495, 496, 489), (490, 497, 498, 491), (491, 498, 499, 492), (492, 499, 500, 493), (493, 500, 501, 494), (494, 501, 502, 495), (495, 502, 503, 496), (497, 504, 505, 498), (498, 505, 506, 499), (499, 506, 507, 500), (500, 507, 508, 501), (501, 508, 509, 502), (502, 509, 510, 503), (504, 511, 512, 505), (505, 512, 513, 506), (506, 513, 514, 507), (507, 514, 515, 508), (508, 515, 516, 509), (509, 516, 517, 510), (511, 518, 519, 512), (512, 519, 520, 513), (513, 520, 521, 514), (514, 521, 522, 515), (515, 522, 523, 516), (516, 523, 524, 517), (518, 525, 526, 519), (519, 526, 527, 520), (520, 527, 528, 521), (521, 528, 529, 522), (522, 529, 530, 523), (523, 530, 531, 524), (525, 532, 533, 526), (526, 533, 534, 527), (527, 534, 535, 528), (528, 535, 536, 529), (529, 536, 537, 530), (530, 537, 538, 531), (532, 539, 540, 533), (533, 540, 541, 534), (534, 541, 542, 535), (535, 542, 543, 536), (536, 543, 544, 537), (537, 544, 545, 538), (539, 546, 547, 540), (540, 547, 548, 541), (541, 548, 549, 542), (542, 549, 550, 543), (543, 550, 551, 544), (544, 551, 552, 545), (546, 553, 554, 547), (547, 554, 555, 548), (548, 555, 556, 549), (549, 556, 557, 550), (550, 557, 558, 551), (551, 558, 559, 552), (553, 560, 561, 554), (554, 561, 562, 555), (555, 562, 563, 556), (556, 563, 564, 557), (557, 564, 565, 558), (558, 565, 566, 559), (560, 567, 568, 561), (561, 568, 569, 562), (562, 569, 570, 563), (563, 570, 571, 564), (564, 571, 572, 565), (565, 572, 573, 566), (567, 574, 575, 568), (568, 575, 576, 569), (569, 576, 577, 570), (570, 577, 578, 571), (571, 578, 579, 572), (572, 579, 580, 573), (574, 581, 582, 575), (575, 582, 583, 576), (576, 583, 584, 577), (577, 584, 585, 578), (578, 585, 586, 579), (579, 586, 587, 580), (581, 588, 589, 582), (582, 589, 590, 583), (583, 590, 591, 584), (584, 591, 592, 585), (585, 592, 593, 586), (586, 593, 594, 587), (588, 595, 596, 589), (589, 596, 597, 590), (590, 597, 598, 591), (591, 598, 599, 592), (592, 599, 600, 593), (593, 600, 601, 594), (595, 602, 603, 596), (596, 603, 604, 597), (597, 604, 605, 598), (598, 605, 606, 599), (599, 606, 607, 600), (600, 607, 608, 601), (602, 609, 610, 603), (603, 610, 611, 604), (604, 611, 612, 605), (605, 612, 613, 606), (606, 613, 614, 607), (607, 614, 615, 608), (609, 616, 617, 610), (610, 617, 618, 611), (611, 618, 619, 612), (612, 619, 620, 613), (613, 620, 621, 614), (614, 621, 622, 615), (616, 623, 624, 617), (617, 624, 625, 618), (618, 625, 626, 619), (619, 626, 627, 620), (620, 627, 628, 621), (621, 628, 629, 622), (623, 630, 631, 624), (624, 631, 632, 625), (625, 632, 633, 626), (626, 633, 634, 627), (627, 634, 635, 628), (628, 635, 636, 629), (630, 637, 638, 631), (631, 638, 639, 632), (632, 639, 640, 633), (633, 640, 641, 634), (634, 641, 642, 635), (635, 642, 643, 636), (637, 644, 645, 638), (638, 645, 646, 639), (639, 646, 647, 640), (640, 647, 648, 641), (641, 648, 649, 642), (642, 649, 650, 643), (644, 651, 652, 645), (645, 652, 653, 646), (646, 653, 654, 647), (647, 654, 655, 648), (648, 655, 656, 649), (649, 656, 657, 650), (651, 658, 659, 652), (652, 659, 660, 653), (653, 660, 661, 654), (654, 661, 662, 655), (655, 662, 663, 656), (656, 663, 664, 657), (658, 665, 666, 659), (659, 666, 667, 660), (660, 667, 668, 661), (661, 668, 669, 662), (662, 669, 670, 663), (663, 670, 671, 664), (665, 336, 337, 666), (666, 337, 338, 667), (667, 338, 339, 668), (668, 339, 340, 669), (669, 340, 341, 670), (670, 341, 342, 671), (217, 553, 546, 210), (224, 560, 553, 217), (231, 567, 560, 224), (238, 574, 567, 231), (245, 581, 574, 238), (252, 588, 581, 245), (259, 595, 588, 252), (266, 602, 595, 259), (273, 609, 602, 266), (280, 616, 609, 273), (287, 623, 616, 280), (294, 630, 623, 287), (301, 637, 630, 294), (308, 644, 637, 301), (323, 316, 657, 664), (330, 323, 664, 671), (330, 671, 342, 1), (8, 1, 342, 349), (15, 8, 349, 356), (22, 15, 356, 363), (29, 22, 363, 370), (36, 29, 370, 377), (43, 36, 377, 384), (50, 43, 384, 391), (57, 50, 391, 398), (64, 57, 398, 405), (71, 64, 405, 412), (78, 71, 412, 419), (85, 78, 419, 426), (92, 85, 426, 433), (99, 92, 433, 440), (106, 99, 440, 447), (113, 106, 447, 454), (120, 113, 454, 461), (127, 120, 461, 468), (134, 127, 468, 475), (141, 134, 475, 482), (148, 141, 482, 489), (155, 148, 489, 496), (162, 155, 496, 503), (169, 162, 503, 510), (176, 169, 510, 517), (183, 176, 517, 524), (190, 183, 524, 531), (197, 190, 531, 538), (204, 197, 538, 545), (211, 204, 545, 552), (218, 211, 552, 559), (316, 309, 650, 657), (309, 302, 643, 650), (302, 295, 636, 643), (295, 288, 629, 636), (288, 281, 622, 629), (281, 274, 615, 622), (274, 267, 608, 615), (267, 260, 601, 608), (260, 253, 594, 601), (253, 246, 587, 594), (246, 239, 580, 587), (239, 232, 573, 580), (232, 225, 566, 573), (225, 218, 559, 566), (315, 651, 644, 308), (322, 658, 651, 315), (329, 665, 658, 322), (329, 0, 336, 665), (7, 343, 336, 0), (14, 350, 343, 7), (21, 357, 350, 14), (28, 364, 357, 21), (35, 371, 364, 28), (42, 378, 371, 35), (49, 385, 378, 42), (56, 392, 385, 49), (63, 399, 392, 56), (70, 406, 399, 63), (77, 413, 406, 70), (84, 420, 413, 77), (91, 427, 420, 84), (98, 434, 427, 91), (105, 441, 434, 98), (112, 448, 441, 105), (119, 455, 448, 112), (126, 462, 455, 119), (133, 469, 462, 126), (140, 476, 469, 133), (210, 546, 539, 203), (203, 539, 532, 196), (196, 532, 525, 189), (189, 525, 518, 182), (182, 518, 511, 175), (175, 511, 504, 168), (168, 504, 497, 161), (161, 497, 490, 154), (154, 490, 483, 147), (147, 483, 476, 140), (672, 673, 675, 674), (674, 675, 677, 676), (676, 677, 679, 678), (678, 679, 681, 680), (680, 681, 683, 682), (682, 683, 685, 684), (684, 685, 687, 686), (686, 687, 689, 688), (688, 689, 691, 690), (690, 691, 693, 692), (692, 693, 695, 694), (694, 695, 697, 696), (696, 697, 699, 698), (698, 699, 701, 700), (700, 701, 703, 702), (702, 703, 705, 704), (704, 705, 707, 706), (706, 707, 709, 708), (708, 709, 711, 710), (710, 711, 713, 712), (712, 713, 715, 714), (714, 715, 717, 716), (716, 717, 719, 718), (718, 719, 721, 720), (720, 721, 723, 722), (722, 723, 725, 724), (724, 725, 727, 726), (726, 727, 729, 728), (728, 729, 731, 730), (730, 731, 733, 732), (675, 673, 735, 733, 731, 729, 727, 725, 723, 721, 719, 717, 715, 713, 711, 709, 707, 705, 703, 701, 699, 697, 695, 693, 691, 689, 687, 685, 683, 681, 679, 677), (732, 733, 735, 734), (734, 735, 673, 672), (672, 674, 676, 678, 680, 682, 684, 686, 688, 690, 692, 694, 696, 698, 700, 702, 704, 706, 708, 710, 712, 714, 716, 718, 720, 722, 724, 726, 728, 730, 732, 734), (340, 669, 689), (689, 691, 669), (669, 662, 691), (347, 340, 689), (689, 687, 347), (354, 347, 687), (592, 585, 705), (599, 592, 705), (705, 703, 599), (606, 599, 703), (705, 707, 585), (585, 578, 707), (515, 508, 721), (508, 501, 721), (721, 723, 501), (501, 494, 723), (721, 719, 515), (522, 515, 719), (424, 417, 673), (673, 675, 417), (417, 410, 675), (431, 424, 673), (673, 735, 431), (438, 431, 735)])
me_torus_003.use_remesh_preserve_volume = False
me_torus_003.use_remesh_preserve_attributes = False
me_torus_003.use_mirror_vertex_groups = False
me_torus_003.update()

# ---- objects
ob_torus_003 = bpy.data.objects.new('Torus.003', me_torus_003)
ob_lamp = bpy.data.objects.new('Lamp', light_lamp)
ob_camera = bpy.data.objects.new('Camera', cam_camera)

# ---- transforms, parenting, visibility, modifiers, constraints
ob_torus_003.location = (0.0, 0.0, 0.0)
ob_torus_003.lineart.crease_threshold = 0.0
ob_lamp.location = (4.076, 1.005, 5.904)
ob_lamp.rotation_euler = (0.6503, 0.05522, 1.866)
ob_lamp.lock_rotations_4d = False
ob_lamp.empty_display_type = 'ARROWS'
ob_lamp.color = (0.0, 0.0, 0.0, 0.0)
ob_lamp.lineart.crease_threshold = 0.0
ob_camera.location = (7.481, -6.508, 5.344)
ob_camera.rotation_euler = (1.109, 0.01082, 0.8149)
ob_camera.lock_rotations_4d = False
ob_camera.empty_display_type = 'ARROWS'
ob_camera.color = (0.0, 0.0, 0.0, 0.0)
ob_camera.display_type = 'WIRE'
ob_camera.lineart.crease_threshold = 0.0

# ---- collection membership
col_collection_1.objects.link(ob_torus_003)
col_collection_1.objects.link(ob_lamp)
col_collection_1.objects.link(ob_camera)

# ---- scene / render settings (as saved in the file)
scene.camera = ob_torus_003
scene.frame_start = 1; scene.frame_end = 250; scene.frame_set(250)
scene.render.engine = 'BLENDER_EEVEE_NEXT'
scene.render.resolution_percentage = 50
scene.render.dither_intensity = 0.0
scene.cycles.use_denoising = False
scene.cycles.samples = 128
scene.cycles.sampling_pattern = 'TABULATED_SOBOL'
scene.cycles.light_sampling_threshold = 0.0
scene.cycles.use_adaptive_sampling = False
scene.cycles.use_light_tree = False
scene.cycles.blur_glossy = 0.0
scene.cycles.sample_clamp_indirect = 0.0
scene.view_settings.view_transform = 'Standard'
bpy.context.view_layer.update()

# ---- added for rendering (the .blend has no active camera): camera
cam_auto = bpy.data.cameras.new('AutoCamera')
cam_auto.lens = 50.0
cam_auto.sensor_width = 36.0
cam_auto.clip_end = 1000.0
ob_auto_camera = bpy.data.objects.new('AutoCamera', cam_auto)
scene.collection.objects.link(ob_auto_camera)
ob_auto_camera.location = (3.39949, -4.07939, 2.96959)
ob_auto_camera.rotation_euler = (1.09748, -7.21219e-08, 0.694738)
scene.camera = ob_auto_camera
bpy.context.view_layer.update()
